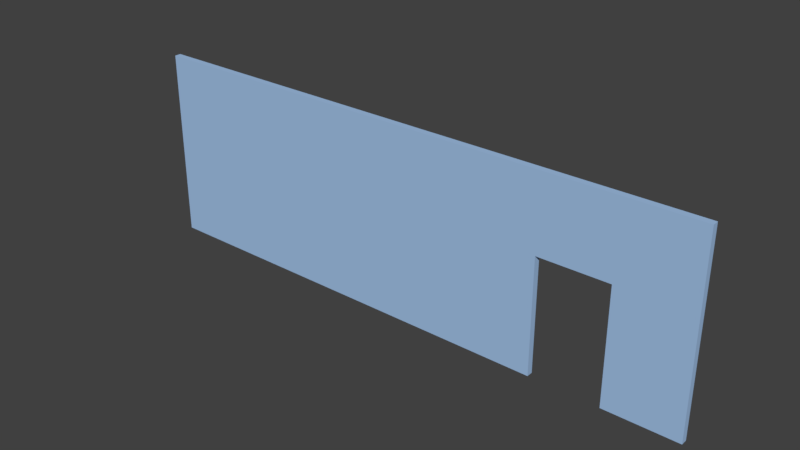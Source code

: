 # Source: doorWall.blend  (saved by Blender 2.79.0; exported with 4.5.12 LTS)
import bpy
from mathutils import Matrix  # noqa: F401  (used for matrix-valued properties, if any)

bpy.ops.wm.read_factory_settings(use_empty=True)
scene = bpy.context.scene
scene.name = 'Scene'

# ---- collections
col_collection_1 = bpy.data.collections.new('Collection 1'); scene.collection.children.link(col_collection_1)

# ---- materials (node trees are filled in below, after node groups)
mat_material = bpy.data.materials.new('Material')
mat_material.alpha_threshold = 0.0
mat_material.use_transparent_shadow = False
mat_material.diffuse_color = (0.3606, 0.5386, 0.8, 1.0)
mat_material.roughness = 0.5
mat_material.line_color = (0.0, 0.0, 0.0, 1.0)

# ---- material node trees

# ---- world
world_world = bpy.data.worlds.new('World'); scene.world = world_world
world_world.color = (0.05088, 0.05088, 0.05088)
world_world.use_sun_shadow = False
world_world.sun_shadow_jitter_overblur = 0.0
world_world.cycles.sampling_method = 'MANUAL'

# ---- meshes
me_cube = bpy.data.meshes.new('Cube')
me_cube.from_pydata([(1.0, 1.0, -1.0), (1.0, -1.0, -1.0), (-1.0, -1.0, -1.0), (-1.0, 1.0, -1.0), (1.0, 1.0, 1.0), (1.0, -1.0, 1.0), (-1.0, -1.0, 1.0), (-1.0, 1.0, 1.0), (0.4995, -1.0, -1.0), (0.4995, 1.0, -1.0), (0.4995, 1.0, 0.212), (0.4995, -1.0, 0.212), (0.744, -1.0, -1.0), (0.744, 1.0, -1.0), (0.744, 1.0, 0.212), (0.744, -1.0, 0.212)], [], [(0, 1, 12, 13), (4, 7, 6, 5), (0, 4, 5, 1), (1, 5, 6, 2, 8, 11, 15, 12), (2, 6, 7, 3), (4, 0, 13, 14, 10, 9, 3, 7), (14, 15, 11, 10), (9, 8, 2, 3), (15, 14, 13, 12), (10, 11, 8, 9)])
me_cube.materials.append(mat_material)
me_cube.use_remesh_preserve_volume = False
me_cube.use_remesh_preserve_attributes = False
me_cube.use_mirror_vertex_groups = False
me_cube.update()

# ---- objects
ob_wall = bpy.data.objects.new('Wall', me_cube)

# ---- transforms, parenting, visibility, modifiers, constraints
ob_wall.location = (0.0, 0.0, 1.572)
ob_wall.scale = (4.5, 0.05, 1.5)
ob_wall.lock_rotations_4d = False
ob_wall.empty_display_type = 'ARROWS'
ob_wall.lineart.crease_threshold = 0.0

# ---- collection membership
col_collection_1.objects.link(ob_wall)

# ---- scene / render settings (as saved in the file)
scene.frame_start = 1; scene.frame_end = 250; scene.frame_set(1)
scene.render.engine = 'BLENDER_EEVEE_NEXT'
scene.render.resolution_percentage = 50
scene.render.dither_intensity = 0.0
scene.cycles.use_denoising = False
scene.cycles.samples = 128
scene.cycles.sampling_pattern = 'TABULATED_SOBOL'
scene.cycles.use_adaptive_sampling = False
scene.cycles.use_light_tree = False
scene.cycles.blur_glossy = 0.0
scene.cycles.sample_clamp_indirect = 0.0
scene.view_settings.view_transform = 'Standard'
bpy.context.view_layer.update()

# ---- added for rendering (the .blend has no active camera and no usable light): camera, sun
cam_auto = bpy.data.cameras.new('AutoCamera')
cam_auto.lens = 50.0
cam_auto.sensor_width = 36.0
cam_auto.clip_end = 1000.0
ob_auto_camera = bpy.data.objects.new('AutoCamera', cam_auto)
scene.collection.objects.link(ob_auto_camera)
ob_auto_camera.location = (8.77794, -10.5335, 8.59476)
ob_auto_camera.rotation_euler = (1.09748, -7.21219e-08, 0.694738)
scene.camera = ob_auto_camera
light_auto_sun = bpy.data.lights.new('AutoSun', 'SUN')
light_auto_sun.energy = 3.0
light_auto_sun.angle = 0.0523599
ob_auto_sun = bpy.data.objects.new('AutoSun', light_auto_sun)
scene.collection.objects.link(ob_auto_sun)
ob_auto_sun.rotation_euler = (0.872665, 0.174533, 0.523599)
bpy.context.view_layer.update()
